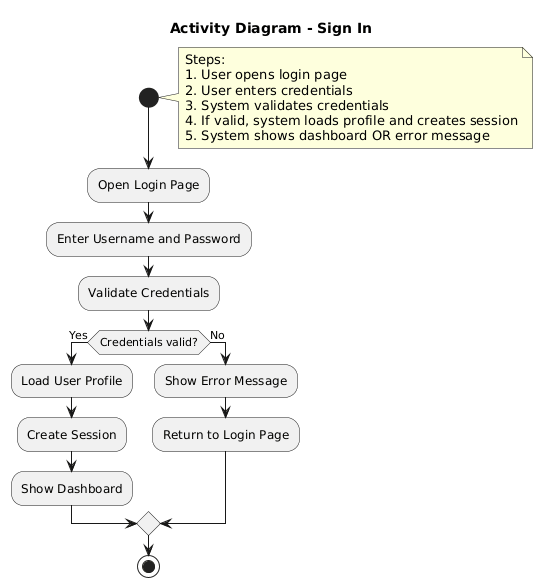

The diagram above was rendered by PlantUML. Its source (embedded in the PNG):
@startuml
title Activity Diagram - Sign In

start

note right
Steps:
1. User opens login page
2. User enters credentials
3. System validates credentials
4. If valid, system loads profile and creates session
5. System shows dashboard OR error message
end note

:Open Login Page;
:Enter Username and Password;
:Validate Credentials;

if (Credentials valid?) then (Yes)
  :Load User Profile;
  :Create Session;
  :Show Dashboard;
else (No)
  :Show Error Message;
  :Return to Login Page;
endif

stop
@enduml